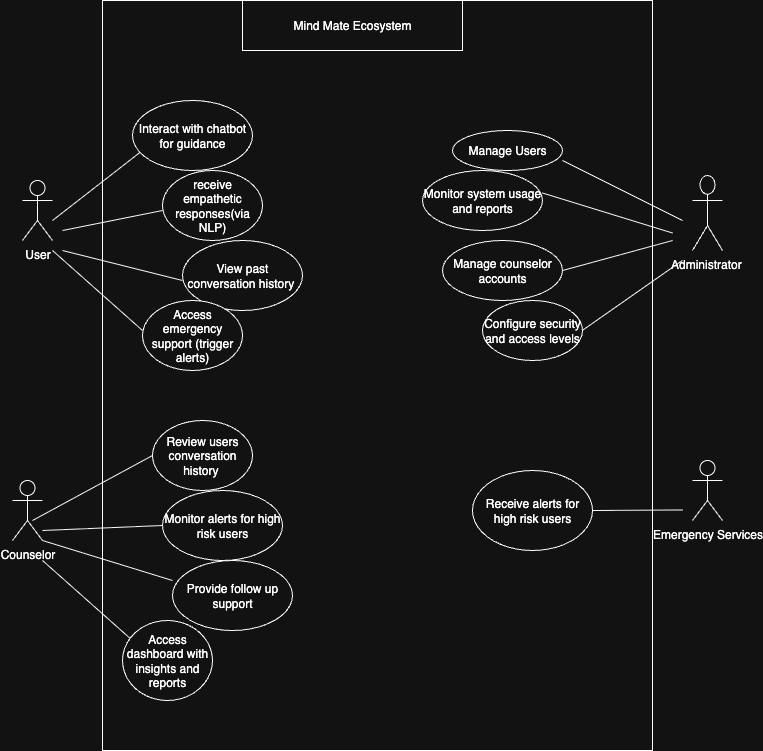

The diagram above was exported from draw.io. Its source (the exported page's mxGraphModel, read from the mxfile embedded in the PNG):
<mxGraphModel dx="743" dy="1596" grid="1" gridSize="10" guides="1" tooltips="1" connect="1" arrows="1" fold="1" page="1" pageScale="1" pageWidth="850" pageHeight="1100" math="0" shadow="0">
  <root>
    <mxCell id="0" />
    <mxCell id="1" parent="0" />
    <mxCell id="-XldFtPKEctHbsqBueEQ-1" value="" style="rounded=0;whiteSpace=wrap;html=1;" vertex="1" parent="1">
      <mxGeometry x="200" y="-100" width="550" height="750" as="geometry" />
    </mxCell>
    <mxCell id="-XldFtPKEctHbsqBueEQ-2" value="Emergency Services" style="shape=umlActor;verticalLabelPosition=bottom;verticalAlign=top;html=1;outlineConnect=0;" vertex="1" parent="1">
      <mxGeometry x="790" y="360" width="30" height="60" as="geometry" />
    </mxCell>
    <mxCell id="-XldFtPKEctHbsqBueEQ-3" value="Administrator&amp;nbsp;" style="shape=umlActor;verticalLabelPosition=bottom;verticalAlign=top;html=1;outlineConnect=0;" vertex="1" parent="1">
      <mxGeometry x="790" y="75" width="30" height="75" as="geometry" />
    </mxCell>
    <mxCell id="-XldFtPKEctHbsqBueEQ-4" value="User" style="shape=umlActor;verticalLabelPosition=bottom;verticalAlign=top;html=1;outlineConnect=0;" vertex="1" parent="1">
      <mxGeometry x="120" y="80" width="30" height="60" as="geometry" />
    </mxCell>
    <mxCell id="-XldFtPKEctHbsqBueEQ-5" value="Counselor" style="shape=umlActor;verticalLabelPosition=bottom;verticalAlign=top;html=1;outlineConnect=0;" vertex="1" parent="1">
      <mxGeometry x="110" y="380" width="30" height="60" as="geometry" />
    </mxCell>
    <mxCell id="-XldFtPKEctHbsqBueEQ-26" value="" style="endArrow=none;html=1;rounded=0;" edge="1" parent="1">
      <mxGeometry width="50" height="50" relative="1" as="geometry">
        <mxPoint x="150" y="150" as="sourcePoint" />
        <mxPoint x="240" y="230" as="targetPoint" />
      </mxGeometry>
    </mxCell>
    <mxCell id="-XldFtPKEctHbsqBueEQ-29" value="" style="endArrow=none;html=1;rounded=0;" edge="1" parent="1">
      <mxGeometry width="50" height="50" relative="1" as="geometry">
        <mxPoint x="160" y="150" as="sourcePoint" />
        <mxPoint x="280" y="180" as="targetPoint" />
      </mxGeometry>
    </mxCell>
    <mxCell id="-XldFtPKEctHbsqBueEQ-30" value="" style="endArrow=none;html=1;rounded=0;entryX=0.083;entryY=0.714;entryDx=0;entryDy=0;entryPerimeter=0;" edge="1" parent="1" target="-XldFtPKEctHbsqBueEQ-32">
      <mxGeometry width="50" height="50" relative="1" as="geometry">
        <mxPoint x="150" y="120" as="sourcePoint" />
        <mxPoint x="230" y="40" as="targetPoint" />
      </mxGeometry>
    </mxCell>
    <mxCell id="-XldFtPKEctHbsqBueEQ-31" value="" style="endArrow=none;html=1;rounded=0;" edge="1" parent="1">
      <mxGeometry width="50" height="50" relative="1" as="geometry">
        <mxPoint x="160" y="130" as="sourcePoint" />
        <mxPoint x="260" y="110" as="targetPoint" />
      </mxGeometry>
    </mxCell>
    <mxCell id="-XldFtPKEctHbsqBueEQ-32" value="Interact with chatbot for guidance" style="ellipse;whiteSpace=wrap;html=1;" vertex="1" parent="1">
      <mxGeometry x="230" width="120" height="70" as="geometry" />
    </mxCell>
    <mxCell id="-XldFtPKEctHbsqBueEQ-34" value="receive empathetic responses(via NLP)" style="ellipse;whiteSpace=wrap;html=1;" vertex="1" parent="1">
      <mxGeometry x="260" y="70" width="100" height="70" as="geometry" />
    </mxCell>
    <mxCell id="-XldFtPKEctHbsqBueEQ-35" value="View past conversation history&amp;nbsp;" style="ellipse;whiteSpace=wrap;html=1;" vertex="1" parent="1">
      <mxGeometry x="280" y="140" width="120" height="70" as="geometry" />
    </mxCell>
    <mxCell id="-XldFtPKEctHbsqBueEQ-36" value="Access emergency support (trigger alerts)" style="ellipse;whiteSpace=wrap;html=1;" vertex="1" parent="1">
      <mxGeometry x="240" y="200" width="100" height="70" as="geometry" />
    </mxCell>
    <mxCell id="-XldFtPKEctHbsqBueEQ-37" value="" style="endArrow=none;html=1;rounded=0;entryX=0;entryY=0.5;entryDx=0;entryDy=0;" edge="1" parent="1" target="-XldFtPKEctHbsqBueEQ-41">
      <mxGeometry width="50" height="50" relative="1" as="geometry">
        <mxPoint x="130" y="420" as="sourcePoint" />
        <mxPoint x="220" y="350" as="targetPoint" />
      </mxGeometry>
    </mxCell>
    <mxCell id="-XldFtPKEctHbsqBueEQ-38" value="" style="endArrow=none;html=1;rounded=0;entryX=0;entryY=0.5;entryDx=0;entryDy=0;" edge="1" parent="1" target="-XldFtPKEctHbsqBueEQ-42">
      <mxGeometry width="50" height="50" relative="1" as="geometry">
        <mxPoint x="140" y="430" as="sourcePoint" />
        <mxPoint x="240" y="410" as="targetPoint" />
      </mxGeometry>
    </mxCell>
    <mxCell id="-XldFtPKEctHbsqBueEQ-39" value="" style="endArrow=none;html=1;rounded=0;" edge="1" parent="1">
      <mxGeometry width="50" height="50" relative="1" as="geometry">
        <mxPoint x="140" y="440" as="sourcePoint" />
        <mxPoint x="270" y="480" as="targetPoint" />
      </mxGeometry>
    </mxCell>
    <mxCell id="-XldFtPKEctHbsqBueEQ-40" value="" style="endArrow=none;html=1;rounded=0;" edge="1" parent="1">
      <mxGeometry width="50" height="50" relative="1" as="geometry">
        <mxPoint x="140" y="460" as="sourcePoint" />
        <mxPoint x="230" y="540" as="targetPoint" />
      </mxGeometry>
    </mxCell>
    <mxCell id="-XldFtPKEctHbsqBueEQ-41" value="Review users conversation history&amp;nbsp;" style="ellipse;whiteSpace=wrap;html=1;" vertex="1" parent="1">
      <mxGeometry x="250" y="320" width="100" height="70" as="geometry" />
    </mxCell>
    <mxCell id="-XldFtPKEctHbsqBueEQ-42" value="Monitor alerts for high risk users" style="ellipse;whiteSpace=wrap;html=1;" vertex="1" parent="1">
      <mxGeometry x="260" y="390" width="120" height="70" as="geometry" />
    </mxCell>
    <mxCell id="-XldFtPKEctHbsqBueEQ-43" value="Access dashboard with insights and reports" style="ellipse;whiteSpace=wrap;html=1;" vertex="1" parent="1">
      <mxGeometry x="220" y="520" width="90" height="80" as="geometry" />
    </mxCell>
    <mxCell id="-XldFtPKEctHbsqBueEQ-44" value="Provide follow up support" style="ellipse;whiteSpace=wrap;html=1;" vertex="1" parent="1">
      <mxGeometry x="270" y="460" width="120" height="70" as="geometry" />
    </mxCell>
    <mxCell id="-XldFtPKEctHbsqBueEQ-45" value="" style="endArrow=none;html=1;rounded=0;entryX=0.782;entryY=0.343;entryDx=0;entryDy=0;entryPerimeter=0;exitX=0.855;exitY=0.343;exitDx=0;exitDy=0;exitPerimeter=0;" edge="1" parent="1">
      <mxGeometry width="50" height="50" relative="1" as="geometry">
        <mxPoint x="680" y="229.80999999999995" as="sourcePoint" />
        <mxPoint x="779.8500000000001" y="159.99999999999994" as="targetPoint" />
      </mxGeometry>
    </mxCell>
    <mxCell id="-XldFtPKEctHbsqBueEQ-46" value="" style="endArrow=none;html=1;rounded=0;entryX=0.782;entryY=0.343;entryDx=0;entryDy=0;entryPerimeter=0;" edge="1" parent="1">
      <mxGeometry width="50" height="50" relative="1" as="geometry">
        <mxPoint x="660" y="170" as="sourcePoint" />
        <mxPoint x="770.1000000000001" y="139.99999999999994" as="targetPoint" />
      </mxGeometry>
    </mxCell>
    <mxCell id="-XldFtPKEctHbsqBueEQ-47" value="" style="endArrow=none;html=1;rounded=0;" edge="1" parent="1">
      <mxGeometry width="50" height="50" relative="1" as="geometry">
        <mxPoint x="640" y="92.5" as="sourcePoint" />
        <mxPoint x="770" y="132.5" as="targetPoint" />
      </mxGeometry>
    </mxCell>
    <mxCell id="-XldFtPKEctHbsqBueEQ-48" value="" style="endArrow=none;html=1;rounded=0;" edge="1" parent="1">
      <mxGeometry width="50" height="50" relative="1" as="geometry">
        <mxPoint x="660" y="60" as="sourcePoint" />
        <mxPoint x="780" y="120" as="targetPoint" />
      </mxGeometry>
    </mxCell>
    <mxCell id="-XldFtPKEctHbsqBueEQ-52" value="" style="endArrow=none;html=1;rounded=0;" edge="1" parent="1">
      <mxGeometry width="50" height="50" relative="1" as="geometry">
        <mxPoint x="690" y="410" as="sourcePoint" />
        <mxPoint x="780" y="409.47" as="targetPoint" />
      </mxGeometry>
    </mxCell>
    <mxCell id="-XldFtPKEctHbsqBueEQ-54" value="Manage Users" style="ellipse;whiteSpace=wrap;html=1;" vertex="1" parent="1">
      <mxGeometry x="550" y="30" width="110" height="40" as="geometry" />
    </mxCell>
    <mxCell id="-XldFtPKEctHbsqBueEQ-55" value="Monitor system usage and reports" style="ellipse;whiteSpace=wrap;html=1;" vertex="1" parent="1">
      <mxGeometry x="520" y="70" width="120" height="60" as="geometry" />
    </mxCell>
    <mxCell id="-XldFtPKEctHbsqBueEQ-57" value="Manage counselor accounts" style="ellipse;whiteSpace=wrap;html=1;" vertex="1" parent="1">
      <mxGeometry x="540" y="140" width="120" height="60" as="geometry" />
    </mxCell>
    <mxCell id="-XldFtPKEctHbsqBueEQ-58" value="Configure security and access levels" style="ellipse;whiteSpace=wrap;html=1;" vertex="1" parent="1">
      <mxGeometry x="580" y="200" width="100" height="60" as="geometry" />
    </mxCell>
    <mxCell id="-XldFtPKEctHbsqBueEQ-59" value="Receive alerts for high risk users" style="ellipse;whiteSpace=wrap;html=1;" vertex="1" parent="1">
      <mxGeometry x="570" y="370" width="120" height="80" as="geometry" />
    </mxCell>
    <mxCell id="-XldFtPKEctHbsqBueEQ-63" value="Mind Mate Ecosystem" style="rounded=0;whiteSpace=wrap;html=1;" vertex="1" parent="1">
      <mxGeometry x="340" y="-100" width="220" height="50" as="geometry" />
    </mxCell>
    <mxCell id="-XldFtPKEctHbsqBueEQ-64" style="edgeStyle=orthogonalEdgeStyle;rounded=0;orthogonalLoop=1;jettySize=auto;html=1;exitX=0.5;exitY=1;exitDx=0;exitDy=0;" edge="1" parent="1" source="-XldFtPKEctHbsqBueEQ-63" target="-XldFtPKEctHbsqBueEQ-63">
      <mxGeometry relative="1" as="geometry" />
    </mxCell>
  </root>
</mxGraphModel>